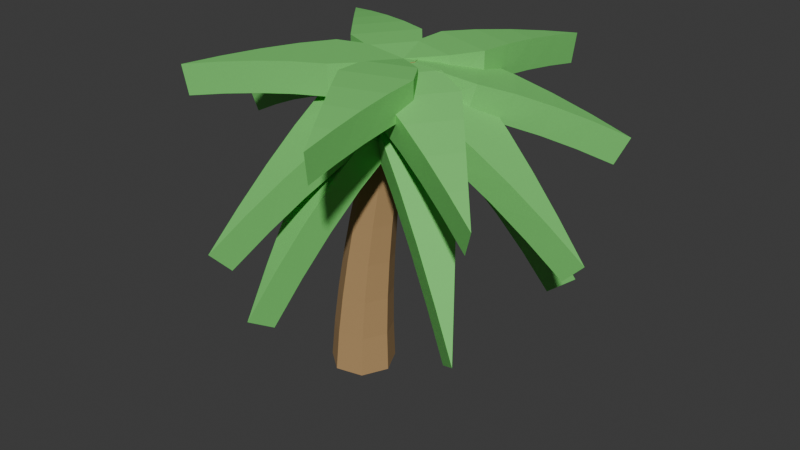 # Source: PalmTree3.blend  (saved by Blender 5.1.30; exported with 4.5.12 LTS)
import bpy
from mathutils import Matrix  # noqa: F401  (used for matrix-valued properties, if any)

bpy.ops.wm.read_factory_settings(use_empty=True)
scene = bpy.context.scene
scene.name = 'Scene'

# ---- collections
col_collection = bpy.data.collections.new('Collection'); scene.collection.children.link(col_collection)

# ---- materials (node trees are filled in below, after node groups)
mat_leafmat = bpy.data.materials.new('LeafMat')
mat_trunkmat_004 = bpy.data.materials.new('TrunkMat.004')

# ---- material node trees
mat_leafmat.use_nodes = True; mat_leafmat.node_tree.nodes.clear()
_N = mat_leafmat.node_tree.nodes; _L = mat_leafmat.node_tree.links
n0 = _N.new('ShaderNodeBsdfPrincipled'); n0.name = 'Principled BSDF'; n0.location = (-200, 100)
n0.inputs[0].default_value = (0.18, 0.65, 0.15, 1.0)
n0.inputs[2].default_value = 0.8
n1 = _N.new('ShaderNodeOutputMaterial'); n1.name = 'Material Output'; n1.location = (200, 100)
_L.new(n0.outputs[0], n1.inputs[0])
n1.is_active_output = True
mat_trunkmat_004.use_nodes = True; mat_trunkmat_004.node_tree.nodes.clear()
_N = mat_trunkmat_004.node_tree.nodes; _L = mat_trunkmat_004.node_tree.links
n0 = _N.new('ShaderNodeBsdfPrincipled'); n0.name = 'Principled BSDF'; n0.location = (-200, 100)
n0.inputs[0].default_value = (0.45, 0.28, 0.12, 1.0)
n0.inputs[2].default_value = 0.9
n1 = _N.new('ShaderNodeOutputMaterial'); n1.name = 'Material Output'; n1.location = (200, 100)
_L.new(n0.outputs[0], n1.inputs[0])
n1.is_active_output = True

# ---- world
world_world = bpy.data.worlds.new('World'); scene.world = world_world
world_world.use_nodes = True; world_world.node_tree.nodes.clear()
_N = world_world.node_tree.nodes; _L = world_world.node_tree.links
n0 = _N.new('ShaderNodeOutputWorld'); n0.name = 'World Output'; n0.location = (200, 100)
n1 = _N.new('ShaderNodeBackground'); n1.name = 'Background'; n1.location = (-200, 100)
n1.inputs[0].default_value = (0.05088, 0.05088, 0.05088, 1.0)
_L.new(n1.outputs[0], n0.inputs[0])
n0.is_active_output = True
world_world.color = (0.05088, 0.05088, 0.05088)
world_world.sun_shadow_jitter_overblur = 0.0

# ---- meshes
me_trunkmesh_004 = bpy.data.meshes.new('TrunkMesh.004')
me_trunkmesh_004.from_pydata([(0.1069, 0.0, 6.194), (0.9516, 0.6818, 5.927), (0.9516, -0.6818, 5.927), (1.815, 0.9091, 5.444), (1.815, -0.9091, 5.444), (2.69, 0.6818, 4.833), (2.69, -0.6818, 4.833), (3.573, 0.4545, 4.123), (3.573, -0.4545, 4.123), (4.464, 0.2273, 3.33), (4.464, -0.2273, 3.33), (5.361, 0.0, 2.465), (0.3962, 1.053, 6.137), (1.198, -0.05026, 6.137), (0.9815, 1.759, 5.925), (2.05, 0.2882, 5.925), (1.851, 2.11, 5.623), (2.652, 1.007, 5.623), (2.734, 2.47, 5.249), (3.268, 1.735, 5.249), (3.627, 2.839, 4.817), (3.894, 2.471, 4.817), (4.531, 3.214, 4.333), (-0.2862, 0.9965, 6.316), (1.011, 0.5751, 6.316), (-0.2357, 1.887, 6.338), (1.493, 1.326, 6.338), (0.2538, 2.658, 6.3), (1.551, 2.237, 6.3), (0.7485, 3.445, 6.215), (1.613, 3.165, 6.215), (1.248, 4.246, 6.092), (1.68, 4.105, 6.092), (1.75, 5.058, 5.936), (-0.8025, 0.5926, 5.927), (0.4944, 1.014, 5.927), (-1.286, 1.344, 5.444), (0.4436, 1.906, 5.444), (-1.34, 2.246, 4.833), (-0.04282, 2.667, 4.833), (-1.397, 3.156, 4.123), (-0.532, 3.437, 4.123), (-1.456, 4.074, 3.33), (-1.023, 4.214, 3.33), (-1.517, 4.997, 2.465), (-0.9623, -0.06595, 6.316), (-0.1608, 1.037, 6.316), (-1.794, 0.2574, 6.338), (-0.7253, 1.728, 6.338), (-2.376, 0.9612, 6.3), (-1.575, 2.064, 6.3), (-2.972, 1.675, 6.215), (-2.437, 2.41, 6.215), (-3.579, 2.397, 6.092), (-3.311, 2.765, 6.092), (-4.196, 3.126, 5.936), (-0.746, -0.6818, 6.137), (-0.746, 0.6818, 6.137), (-1.635, -0.9091, 5.925), (-1.635, 0.9091, 5.925), (-2.544, -0.6818, 5.623), (-2.544, 0.6818, 5.623), (-3.47, -0.4545, 5.249), (-3.47, 0.4545, 5.249), (-4.41, -0.2273, 4.817), (-4.41, 0.2273, 4.817), (-5.361, -4.78e-07, 4.333), (-0.1608, -1.037, 6.316), (-0.9623, 0.06595, 6.316), (-0.7253, -1.728, 6.338), (-1.794, -0.2574, 6.338), (-1.575, -2.064, 6.3), (-2.376, -0.9612, 6.3), (-2.437, -2.41, 6.215), (-2.972, -1.675, 6.215), (-3.311, -2.765, 6.092), (-3.579, -2.397, 6.092), (-4.196, -3.126, 5.936), (0.4944, -1.014, 5.927), (-0.8025, -0.5926, 5.927), (0.4436, -1.906, 5.444), (-1.286, -1.344, 5.444), (-0.04282, -2.667, 4.833), (-1.34, -2.246, 4.833), (-0.532, -3.437, 4.123), (-1.397, -3.156, 4.123), (-1.023, -4.214, 3.33), (-1.456, -4.074, 3.33), (-1.517, -4.997, 2.465), (1.011, -0.5751, 6.316), (-0.2862, -0.9965, 6.316), (1.493, -1.326, 6.338), (-0.2357, -1.887, 6.338), (1.551, -2.237, 6.3), (0.2538, -2.658, 6.3), (1.613, -3.165, 6.215), (0.7485, -3.445, 6.215), (1.68, -4.105, 6.092), (1.248, -4.246, 6.092), (1.75, -5.058, 5.936), (1.198, 0.05026, 6.137), (0.3962, -1.053, 6.137), (2.05, -0.2882, 5.925), (0.9815, -1.759, 5.925), (2.652, -1.007, 5.623), (1.851, -2.11, 5.623), (3.268, -1.735, 5.249), (2.734, -2.47, 5.249), (3.894, -2.471, 4.817), (3.627, -2.839, 4.817), (4.531, -3.214, 4.333), (0.3346, 1.008, 5.685), (1.136, -0.09503, 5.685), (0.8096, 1.634, 4.896), (1.878, 0.1633, 4.896), (1.54, 1.884, 3.942), (2.342, 0.7808, 3.942), (2.262, 2.127, 2.86), (2.796, 1.392, 2.86), (2.975, 2.365, 1.67), (3.243, 1.997, 1.67), (3.683, 2.598, 0.3869), (-0.7816, 0.528, 5.685), (0.5153, 0.9494, 5.685), (-1.23, 1.173, 4.896), (0.499, 1.735, 4.896), (-1.242, 1.945, 3.942), (0.05487, 2.367, 3.942), (-1.25, 2.707, 2.86), (-0.3858, 2.987, 2.86), (-1.256, 3.459, 1.67), (-0.8236, 3.599, 1.67), (-1.259, 4.203, 0.3869), (-0.6698, -0.6818, 5.685), (-0.6698, 0.6818, 5.685), (-1.422, -0.9091, 4.896), (-1.422, 0.9091, 4.896), (-2.16, -0.6818, 3.942), (-2.16, 0.6818, 3.942), (-2.887, -0.4545, 2.86), (-2.887, 0.4545, 2.86), (-3.604, -0.2273, 1.67), (-3.604, 0.2273, 1.67), (-4.313, -3.864e-07, 0.3869), (0.5153, -0.9494, 5.685), (-0.7816, -0.528, 5.685), (0.499, -1.735, 4.896), (-1.23, -1.173, 4.896), (0.05487, -2.367, 3.942), (-1.242, -1.945, 3.942), (-0.3858, -2.987, 2.86), (-1.25, -2.707, 2.86), (-0.8236, -3.599, 1.67), (-1.256, -3.459, 1.67), (-1.259, -4.203, 0.3869), (1.136, 0.09503, 5.685), (0.3346, -1.008, 5.685), (1.878, -0.1633, 4.896), (0.8096, -1.634, 4.896), (2.342, -0.7808, 3.942), (1.54, -1.884, 3.942), (2.796, -1.392, 2.86), (2.262, -2.127, 2.86), (3.243, -1.997, 1.67), (2.975, -2.365, 1.67), (3.683, -2.598, 0.3869), (-0.1342, 0.0, 5.431), (0.6324, 0.6818, 5.189), (0.6324, -0.6818, 5.189), (1.39, 0.9091, 4.765), (1.39, -0.9091, 4.765), (2.21, 0.6818, 4.193), (2.21, -0.6818, 4.193), (3.057, 0.4545, 3.512), (3.057, -0.4545, 3.512), (3.92, 0.2273, 2.743), (4.806, 0.0, 1.889), (3.92, -0.2273, 2.743), (0.06352, -0.03154, 5.396), (0.2989, 0.9822, 5.343), (1.1, -0.121, 5.343), (0.804, 1.63, 5.155), (1.873, 0.1592, 5.155), (1.628, 1.948, 4.871), (2.477, 2.284, 4.515), (3.011, 1.548, 4.515), (3.345, 2.634, 4.097), (4.237, 3.001, 3.62), (3.612, 2.266, 4.097), (0.1431, 0.1113, 5.403), (-0.265, 1.062, 5.518), (1.032, 0.6404, 5.518), (-0.238, 1.88, 5.537), (1.491, 1.319, 5.537), (0.237, 2.607, 5.501), (1.534, 2.185, 5.501), (0.7205, 3.359, 5.42), (1.21, 4.132, 5.301), (1.643, 3.991, 5.301), (1.709, 4.931, 5.147), (0.1814, -0.2293, 5.431), (-0.7039, 0.289, 5.189), (0.593, 0.7104, 5.189), (-1.154, 0.9391, 4.765), (-1.191, 1.789, 4.193), (0.1055, 2.211, 4.193), (-1.237, 2.665, 3.512), (-0.3723, 2.946, 3.512), (-1.288, 3.556, 2.743), (-1.345, 4.469, 1.889), (-0.8553, 3.697, 2.743), (0.01228, 0.06876, 5.403), (-1.018, -0.0256, 5.518), (-0.2163, 1.078, 5.518), (-1.788, 0.2531, 5.537), (-0.7193, 1.724, 5.537), (-2.332, 0.9292, 5.501), (-1.53, 2.032, 5.501), (-2.898, 1.622, 5.42), (-3.482, 2.326, 5.301), (-3.215, 2.694, 5.301), (-4.088, 3.048, 5.147), (0.1606, 4.69e-09, 5.396), (-0.6257, -0.6818, 5.343), (-0.6257, 0.6818, 5.343), (-1.415, -0.9091, 5.155), (-1.415, 0.9091, 5.155), (-2.268, -0.6818, 4.871), (-3.153, -0.4545, 4.515), (-3.153, 0.4545, 4.515), (-4.061, -0.2273, 4.097), (-4.061, 0.2273, 4.097), (-4.998, -4.78e-07, 3.62), (0.01228, -0.06876, 5.403), (-0.2163, -1.078, 5.518), (-1.018, 0.0256, 5.518), (-0.7193, -1.724, 5.537), (-1.788, -0.2531, 5.537), (-1.53, -2.032, 5.501), (-2.332, -0.9292, 5.501), (-2.364, -2.357, 5.42), (-2.898, -1.622, 5.42), (-3.215, -2.694, 5.301), (-4.088, -3.048, 5.147), (-3.482, -2.326, 5.301), (0.1814, 0.2293, 5.431), (0.593, -0.7104, 5.189), (-0.7039, -0.289, 5.189), (0.5751, -1.501, 4.765), (-1.154, -0.9391, 4.765), (0.1055, -2.211, 4.193), (-1.191, -1.789, 4.193), (-0.3723, -2.946, 3.512), (-1.237, -2.665, 3.512), (-0.8553, -3.697, 2.743), (-1.345, -4.469, 1.889), (-1.288, -3.556, 2.743), (0.1431, -0.1113, 5.403), (1.032, -0.6404, 5.518), (-0.265, -1.062, 5.518), (1.491, -1.319, 5.537), (-0.238, -1.88, 5.537), (1.534, -2.185, 5.501), (1.585, -3.078, 5.42), (0.7205, -3.359, 5.42), (1.643, -3.991, 5.301), (1.21, -4.132, 5.301), (1.709, -4.931, 5.147), (0.06352, 0.03154, 5.396), (1.1, 0.121, 5.343), (0.2989, -0.9822, 5.343), (1.873, -0.1592, 5.155), (0.804, -1.63, 5.155), (2.429, -0.8444, 4.871), (3.011, -1.548, 4.515), (2.477, -2.284, 4.515), (3.612, -2.266, 4.097), (3.345, -2.634, 4.097), (4.237, -3.001, 3.62), (-0.2479, -0.2578, 5.525), (-0.08247, 0.7052, 5.066), (0.719, -0.398, 5.066), (0.3181, 1.277, 4.374), (1.387, -0.1938, 4.374), (1.015, 1.502, 3.474), (1.816, 0.3992, 3.474), (1.715, 1.73, 2.43), (2.415, 1.958, 1.27), (2.682, 1.59, 1.27), (3.116, 2.186, 0.0), (0.2425, -0.4171, 5.525), (-0.6223, 0.03778, 5.066), (0.6746, 0.4592, 5.066), (-1.042, 0.5955, 4.374), (0.6868, 1.157, 4.374), (-1.041, 1.328, 3.474), (-1.042, 2.065, 2.43), (-0.1772, 2.345, 2.43), (-1.042, 2.8, 1.27), (-1.042, 3.538, 0.0), (-0.6095, 2.94, 1.27), (0.5455, 3.834e-08, 5.525), (-0.1543, -0.6818, 5.066), (-0.1543, 0.6818, 5.066), (-0.8146, -0.9091, 4.374), (-0.8146, 0.9091, 4.374), (-1.511, -0.6818, 3.474), (-1.511, 0.6818, 3.474), (-2.212, -0.4545, 2.43), (-2.212, 0.4545, 2.43), (-2.911, -0.2273, 1.27), (-3.613, -3.864e-07, 0.0), (-2.911, 0.2273, 1.27), (0.2425, 0.4171, 5.525), (0.6746, -0.4592, 5.066), (-0.6223, -0.03778, 5.066), (0.6868, -1.157, 4.374), (-1.042, -0.5955, 4.374), (0.2555, -1.749, 3.474), (-1.041, -1.328, 3.474), (-0.1772, -2.345, 2.43), (-1.042, -2.065, 2.43), (-0.6095, -2.94, 1.27), (-1.042, -3.538, 0.0), (-1.042, -2.8, 1.27), (-0.2479, 0.2578, 5.525), (0.719, 0.398, 5.066), (-0.08247, -0.7052, 5.066), (1.387, 0.1938, 4.374), (0.3181, -1.277, 4.374), (1.816, -0.3992, 3.474), (1.015, -1.502, 3.474), (2.25, -0.995, 2.43), (1.715, -1.73, 2.43), (2.682, -1.59, 1.27), (3.116, -2.186, 0.0), (2.415, -1.958, 1.27), (2.429, 0.8444, 4.871), (1.585, 3.078, 5.42), (0.5751, 1.501, 4.765), (-2.364, 2.357, 5.42), (-2.268, 0.6818, 4.871), (0.237, -2.607, 5.501), (1.628, -1.948, 4.871), (2.25, 0.995, 2.43), (0.2555, 1.749, 3.474)], [], [(0, 2, 1), (2, 3, 1), (4, 5, 3), (6, 7, 5), (8, 9, 7), (9, 10, 11), (0, 13, 12), (13, 14, 12), (15, 16, 14), (16, 19, 18), (19, 20, 18), (20, 21, 22), (0, 24, 23), (24, 25, 23), (26, 27, 25), (28, 29, 27), (29, 32, 31), (31, 32, 33), (0, 35, 34), (35, 36, 34), (36, 39, 38), (39, 40, 38), (41, 42, 40), (42, 43, 44), (0, 46, 45), (45, 48, 47), (47, 50, 49), (50, 51, 49), (51, 54, 53), (53, 54, 55), (0, 57, 56), (57, 58, 56), (59, 60, 58), (60, 63, 62), (62, 65, 64), (64, 65, 66), (0, 68, 67), (68, 69, 67), (70, 71, 69), (72, 73, 71), (74, 75, 73), (75, 76, 77), (0, 79, 78), (79, 80, 78), (81, 82, 80), (83, 84, 82), (85, 86, 84), (86, 87, 88), (0, 90, 89), (90, 91, 89), (92, 93, 91), (93, 96, 95), (95, 98, 97), (97, 98, 99), (0, 101, 100), (100, 103, 102), (103, 104, 102), (104, 107, 106), (106, 109, 108), (108, 109, 110), (0, 112, 111), (112, 113, 111), (114, 115, 113), (116, 117, 115), (117, 120, 119), (119, 120, 121), (0, 123, 122), (122, 125, 124), (125, 126, 124), (126, 129, 128), (129, 130, 128), (130, 131, 132), (0, 134, 133), (133, 136, 135), (135, 138, 137), (138, 139, 137), (140, 141, 139), (141, 142, 143), (0, 145, 144), (145, 146, 144), (147, 148, 146), (149, 150, 148), (151, 152, 150), (152, 153, 154), (0, 156, 155), (156, 157, 155), (158, 159, 157), (160, 161, 159), (162, 163, 161), (163, 164, 165), (2, 4, 3), (4, 6, 5), (6, 8, 7), (8, 10, 9), (13, 15, 14), (15, 17, 16), (16, 17, 19), (19, 21, 20), (24, 26, 25), (26, 28, 27), (28, 30, 29), (29, 30, 32), (35, 37, 36), (36, 37, 39), (39, 41, 40), (41, 43, 42), (45, 46, 48), (47, 48, 50), (50, 52, 51), (51, 52, 54), (57, 59, 58), (59, 61, 60), (60, 61, 63), (62, 63, 65), (68, 70, 69), (70, 72, 71), (72, 74, 73), (74, 76, 75), (79, 81, 80), (81, 83, 82), (83, 85, 84), (85, 87, 86), (90, 92, 91), (92, 94, 93), (93, 94, 96), (95, 96, 98), (100, 101, 103), (103, 105, 104), (104, 105, 107), (106, 107, 109), (112, 114, 113), (114, 116, 115), (116, 118, 117), (117, 118, 120), (122, 123, 125), (125, 127, 126), (126, 127, 129), (129, 131, 130), (133, 134, 136), (135, 136, 138), (138, 140, 139), (140, 142, 141), (145, 147, 146), (147, 149, 148), (149, 151, 150), (151, 153, 152), (156, 158, 157), (158, 160, 159), (160, 162, 161), (162, 164, 163), (166, 167, 168), (168, 167, 169), (170, 169, 171), (172, 171, 173), (174, 173, 175), (175, 176, 177), (178, 179, 180), (180, 179, 181), (182, 181, 183), (183, 184, 185), (185, 184, 186), (186, 187, 188), (189, 190, 191), (191, 190, 192), (193, 192, 194), (195, 194, 196), (196, 197, 198), (197, 199, 198), (200, 201, 202), (202, 201, 203), (203, 204, 205), (205, 204, 206), (207, 206, 208), (208, 209, 210), (211, 212, 213), (212, 214, 215), (214, 216, 217), (217, 216, 218), (218, 219, 220), (219, 221, 220), (222, 223, 224), (224, 223, 225), (226, 225, 227), (227, 228, 229), (228, 230, 231), (230, 232, 231), (233, 234, 235), (235, 234, 236), (237, 236, 238), (239, 238, 240), (241, 240, 242), (242, 243, 244), (245, 246, 247), (247, 246, 248), (249, 248, 250), (251, 250, 252), (253, 252, 254), (254, 255, 256), (257, 258, 259), (259, 258, 260), (261, 260, 262), (262, 263, 264), (263, 265, 266), (265, 267, 266), (268, 269, 270), (269, 271, 272), (272, 271, 273), (273, 274, 275), (274, 276, 277), (276, 278, 277), (279, 280, 281), (281, 280, 282), (283, 282, 284), (285, 284, 286), (286, 287, 288), (287, 289, 288), (290, 291, 292), (291, 293, 294), (294, 293, 295), (295, 296, 297), (297, 296, 298), (298, 299, 300), (301, 302, 303), (302, 304, 305), (304, 306, 307), (307, 306, 308), (309, 308, 310), (310, 311, 312), (313, 314, 315), (315, 314, 316), (317, 316, 318), (319, 318, 320), (321, 320, 322), (322, 323, 324), (325, 326, 327), (327, 326, 328), (329, 328, 330), (331, 330, 332), (333, 332, 334), (334, 335, 336), (168, 169, 170), (170, 171, 172), (172, 173, 174), (174, 175, 177), (180, 181, 182), (182, 183, 337), (183, 185, 337), (185, 186, 188), (191, 192, 193), (193, 194, 195), (195, 196, 338), (196, 198, 338), (202, 203, 339), (203, 205, 339), (205, 206, 207), (207, 208, 210), (212, 215, 213), (214, 217, 215), (217, 218, 340), (218, 220, 340), (224, 225, 226), (226, 227, 341), (227, 229, 341), (228, 231, 229), (235, 236, 237), (237, 238, 239), (239, 240, 241), (241, 242, 244), (247, 248, 249), (249, 250, 251), (251, 252, 253), (253, 254, 256), (259, 260, 261), (261, 262, 342), (262, 264, 342), (263, 266, 264), (269, 272, 270), (272, 273, 343), (273, 275, 343), (274, 277, 275), (281, 282, 283), (283, 284, 285), (285, 286, 344), (286, 288, 344), (291, 294, 292), (294, 295, 345), (295, 297, 345), (297, 298, 300), (302, 305, 303), (304, 307, 305), (307, 308, 309), (309, 310, 312), (315, 316, 317), (317, 318, 319), (319, 320, 321), (321, 322, 324), (327, 328, 329), (329, 330, 331), (331, 332, 333), (333, 334, 336), (126, 128, 296, 295), (28, 26, 193, 195), (93, 95, 263, 262), (60, 62, 228, 227), (27, 29, 196, 194), (162, 160, 331, 333), (129, 127, 345, 297), (96, 94, 342, 264), (161, 163, 334, 332), (63, 61, 341, 229), (128, 130, 298, 296), (30, 28, 195, 338), (95, 97, 265, 263), (62, 64, 230, 228), (29, 31, 197, 196), (164, 162, 333, 336), (131, 129, 297, 300), (98, 96, 264, 266), (163, 165, 335, 334), (65, 63, 229, 231), (130, 132, 299, 298), (32, 30, 338, 198), (97, 99, 267, 265), (156, 0, 325, 327), (64, 66, 232, 230), (123, 0, 290, 292), (31, 33, 199, 197), (90, 0, 257, 259), (165, 164, 336, 335), (57, 0, 222, 224), (132, 131, 300, 299), (24, 0, 189, 191), (99, 98, 266, 267), (66, 65, 231, 232), (0, 133, 302, 301), (33, 32, 198, 199), (0, 100, 269, 268), (0, 67, 234, 233), (0, 34, 201, 200), (0, 1, 167, 166), (133, 135, 304, 302), (100, 102, 271, 269), (67, 69, 236, 234), (34, 36, 203, 201), (1, 3, 169, 167), (136, 134, 303, 305), (103, 101, 270, 272), (70, 68, 235, 237), (135, 137, 306, 304), (37, 35, 202, 339), (102, 104, 273, 271), (4, 2, 168, 170), (69, 71, 238, 236), (36, 38, 204, 203), (3, 5, 171, 169), (138, 136, 305, 307), (105, 103, 272, 343), (72, 70, 237, 239), (137, 139, 308, 306), (39, 37, 339, 205), (104, 106, 274, 273), (6, 4, 170, 172), (71, 73, 240, 238), (38, 40, 206, 204), (5, 7, 173, 171), (140, 138, 307, 309), (107, 105, 343, 275), (74, 72, 239, 241), (139, 141, 310, 308), (41, 39, 205, 207), (106, 108, 276, 274), (8, 6, 172, 174), (73, 75, 242, 240), (40, 42, 208, 206), (7, 9, 175, 173), (142, 140, 309, 312), (109, 107, 275, 277), (76, 74, 241, 244), (141, 143, 311, 310), (43, 41, 207, 210), (108, 110, 278, 276), (10, 8, 174, 177), (75, 77, 243, 242), (134, 0, 301, 303), (42, 44, 209, 208), (101, 0, 268, 270), (9, 11, 176, 175), (68, 0, 233, 235), (143, 142, 312, 311), (35, 0, 200, 202), (110, 109, 277, 278), (2, 0, 166, 168), (77, 76, 244, 243), (0, 144, 314, 313), (44, 43, 210, 209), (0, 111, 280, 279), (11, 10, 177, 176), (0, 78, 246, 245), (0, 45, 212, 211), (0, 12, 179, 178), (144, 146, 316, 314), (111, 113, 282, 280), (78, 80, 248, 246), (45, 47, 214, 212), (12, 14, 181, 179), (147, 145, 315, 317), (114, 112, 281, 283), (81, 79, 247, 249), (146, 148, 318, 316), (48, 46, 213, 215), (113, 115, 284, 282), (15, 13, 180, 182), (80, 82, 250, 248), (47, 49, 216, 214), (14, 16, 183, 181), (149, 147, 317, 319), (116, 114, 283, 285), (83, 81, 249, 251), (148, 150, 320, 318), (50, 48, 215, 217), (115, 117, 286, 284), (17, 15, 182, 337), (82, 84, 252, 250), (49, 51, 218, 216), (16, 18, 184, 183), (151, 149, 319, 321), (118, 116, 285, 344), (85, 83, 251, 253), (150, 152, 322, 320), (52, 50, 217, 340), (117, 119, 287, 286), (19, 17, 337, 185), (84, 86, 254, 252), (51, 53, 219, 218), (18, 20, 186, 184), (153, 151, 321, 324), (120, 118, 344, 288), (87, 85, 253, 256), (152, 154, 323, 322), (54, 52, 340, 220), (119, 121, 289, 287), (21, 19, 185, 188), (86, 88, 255, 254), (145, 0, 313, 315), (53, 55, 221, 219), (112, 0, 279, 281), (20, 22, 187, 186), (79, 0, 245, 247), (154, 153, 324, 323), (46, 0, 211, 213), (121, 120, 288, 289), (13, 0, 178, 180), (88, 87, 256, 255), (0, 155, 326, 325), (55, 54, 220, 221), (0, 122, 291, 290), (22, 21, 188, 187), (0, 89, 258, 257), (0, 56, 223, 222), (0, 23, 190, 189), (155, 157, 328, 326), (122, 124, 293, 291), (89, 91, 260, 258), (56, 58, 225, 223), (23, 25, 192, 190), (158, 156, 327, 329), (125, 123, 292, 294), (92, 90, 259, 261), (157, 159, 330, 328), (59, 57, 224, 226), (124, 126, 295, 293), (26, 24, 191, 193), (91, 93, 262, 260), (58, 60, 227, 225), (25, 27, 194, 192), (160, 158, 329, 331), (127, 125, 294, 345), (94, 92, 261, 342), (159, 161, 332, 330), (61, 59, 226, 341)])
me_trunkmesh_004.materials.append(mat_leafmat)
me_trunkmesh_004.update()
me_trunkmesh_001 = bpy.data.meshes.new('TrunkMesh.001')
me_trunkmesh_001.from_pydata([(0.4095, 0.0, 0.0), (0.07067, 0.7036, 0.0), (-0.6907, 0.8774, 0.0), (-1.301, 0.3905, 0.0), (-1.301, -0.3905, 0.0), (-0.6907, -0.8774, 0.0), (0.07067, -0.7036, 0.0), (0.3838, 0.0, 1.125), (0.07033, 0.6509, 1.125), (-0.634, 0.8116, 1.125), (-1.199, 0.3612, 1.125), (-1.199, -0.3612, 1.125), (-0.634, -0.8116, 1.125), (0.07033, -0.6509, 1.125), (0.4102, 0.0, 2.25), (0.1221, 0.5981, 2.25), (-0.5251, 0.7458, 2.25), (-1.044, 0.3319, 2.25), (-1.044, -0.3319, 2.25), (-0.5251, -0.7458, 2.25), (0.1221, -0.5981, 2.25), (0.4773, 0.0, 3.375), (0.2146, 0.5453, 3.375), (-0.3754, 0.68, 3.375), (-0.8487, 0.3026, 3.375), (-0.8487, -0.3026, 3.375), (-0.3754, -0.68, 3.375), (0.2146, -0.5453, 3.375), (0.5802, 0.0, 4.5), (0.343, 0.4926, 4.5), (-0.19, 0.6142, 4.5), (-0.6174, 0.2733, 4.5), (-0.6174, -0.2733, 4.5), (-0.19, -0.6142, 4.5), (0.343, -0.4926, 4.5), (0.716, 0.0, 5.625), (0.5042, 0.4398, 5.625), (0.02836, 0.5484, 5.625), (-0.3533, 0.2441, 5.625), (-0.3533, -0.2441, 5.625), (0.02836, -0.5484, 5.625), (0.5042, -0.4398, 5.625), (0.8825, 0.0, 6.75), (0.6961, 0.387, 6.75), (0.2774, 0.4826, 6.75), (-0.05846, 0.2148, 6.75), (-0.05846, -0.2148, 6.75), (0.2774, -0.4826, 6.75), (0.6961, -0.387, 6.75), (1.078, 0.0, 7.875), (0.9171, 0.3342, 7.875), (0.5554, 0.4168, 7.875), (0.2654, 0.1855, 7.875), (0.2654, -0.1855, 7.875), (0.5554, -0.4168, 7.875), (0.9171, -0.3342, 7.875), (1.301, 0.0, 9.0), (1.166, 0.2815, 9.0), (0.8612, 0.351, 9.0), (0.617, 0.1562, 9.0), (0.617, -0.1562, 9.0), (0.8612, -0.351, 9.0), (1.166, -0.2815, 9.0), (-0.4905, 0.0, 0.0)], [], [(0, 8, 7), (1, 9, 8), (2, 10, 9), (4, 10, 3), (5, 11, 4), (6, 12, 5), (0, 13, 6), (7, 15, 14), (8, 16, 15), (9, 17, 16), (11, 17, 10), (12, 18, 11), (13, 19, 12), (7, 20, 13), (14, 22, 21), (15, 23, 22), (16, 24, 23), (18, 24, 17), (19, 25, 18), (20, 26, 19), (14, 27, 20), (21, 29, 28), (22, 30, 29), (23, 31, 30), (25, 31, 24), (26, 32, 25), (27, 33, 26), (21, 34, 27), (28, 36, 35), (29, 37, 36), (30, 38, 37), (31, 39, 38), (33, 39, 32), (34, 40, 33), (28, 41, 34), (35, 43, 42), (36, 44, 43), (37, 45, 44), (39, 45, 38), (40, 46, 39), (41, 47, 40), (35, 48, 41), (42, 50, 49), (43, 51, 50), (44, 52, 51), (46, 52, 45), (47, 53, 46), (48, 54, 47), (42, 55, 48), (49, 57, 56), (50, 58, 57), (51, 59, 58), (53, 59, 52), (54, 60, 53), (55, 61, 54), (49, 62, 55), (63, 1, 0), (63, 2, 1), (63, 3, 2), (63, 4, 3), (63, 5, 4), (63, 6, 5), (63, 0, 6), (0, 1, 8), (1, 2, 9), (2, 3, 10), (4, 11, 10), (5, 12, 11), (6, 13, 12), (0, 7, 13), (7, 8, 15), (8, 9, 16), (9, 10, 17), (11, 18, 17), (12, 19, 18), (13, 20, 19), (7, 14, 20), (14, 15, 22), (15, 16, 23), (16, 17, 24), (18, 25, 24), (19, 26, 25), (20, 27, 26), (14, 21, 27), (21, 22, 29), (22, 23, 30), (23, 24, 31), (25, 32, 31), (26, 33, 32), (27, 34, 33), (21, 28, 34), (28, 29, 36), (29, 30, 37), (30, 31, 38), (31, 32, 39), (33, 40, 39), (34, 41, 40), (28, 35, 41), (35, 36, 43), (36, 37, 44), (37, 38, 45), (39, 46, 45), (40, 47, 46), (41, 48, 47), (35, 42, 48), (42, 43, 50), (43, 44, 51), (44, 45, 52), (46, 53, 52), (47, 54, 53), (48, 55, 54), (42, 49, 55), (49, 50, 57), (50, 51, 58), (51, 52, 59), (53, 60, 59), (54, 61, 60), (55, 62, 61), (49, 56, 62)])
me_trunkmesh_001.materials.append(mat_trunkmat_004)
me_trunkmesh_001.update()

# ---- objects
ob_palmtree3_leafmat = bpy.data.objects.new('PalmTree3_LeafMat', me_trunkmesh_004)
ob_palmtree3_trunkmat_004 = bpy.data.objects.new('PalmTree3_TrunkMat.004', me_trunkmesh_001)
ob_grotto_palmtree3 = bpy.data.objects.new('GROTTO_PalmTree3', None)

# ---- transforms, parenting, visibility, modifiers, constraints
ob_palmtree3_leafmat.parent = ob_grotto_palmtree3
ob_palmtree3_leafmat.location = (1.325, 0.0, 2.806)
ob_palmtree3_trunkmat_004.parent = ob_grotto_palmtree3
ob_palmtree3_trunkmat_004.location = (0.4905, 0.0, 0.0)
ob_grotto_palmtree3.location = (0.0, 0.0, 0.0)

# ---- collection membership
scene.collection.objects.link(ob_palmtree3_leafmat)
scene.collection.objects.link(ob_palmtree3_trunkmat_004)
scene.collection.objects.link(ob_grotto_palmtree3)

# ---- scene / render settings (as saved in the file)
scene.frame_start = 1; scene.frame_end = 250; scene.frame_set(1)
scene.render.engine = 'BLENDER_EEVEE_NEXT'
scene.render.bake_bias = 0.0
scene.render.bake_samples = 0
scene.cycles.sampling_pattern = 'TABULATED_SOBOL'
scene.eevee.use_volume_custom_range = False
bpy.context.view_layer.update()

# ---- added for rendering (the .blend has no active camera and no usable light): camera, sun
cam_auto = bpy.data.cameras.new('AutoCamera')
cam_auto.lens = 50.0
cam_auto.sensor_width = 36.0
cam_auto.clip_end = 1000.0
ob_auto_camera = bpy.data.objects.new('AutoCamera', cam_auto)
scene.collection.objects.link(ob_auto_camera)
ob_auto_camera.location = (17.3741, -19.2591, 17.4111)
ob_auto_camera.rotation_euler = (1.09748, -7.21219e-08, 0.694738)
scene.camera = ob_auto_camera
light_auto_sun = bpy.data.lights.new('AutoSun', 'SUN')
light_auto_sun.energy = 3.0
light_auto_sun.angle = 0.0523599
ob_auto_sun = bpy.data.objects.new('AutoSun', light_auto_sun)
scene.collection.objects.link(ob_auto_sun)
ob_auto_sun.rotation_euler = (0.872665, 0.174533, 0.523599)
bpy.context.view_layer.update()
